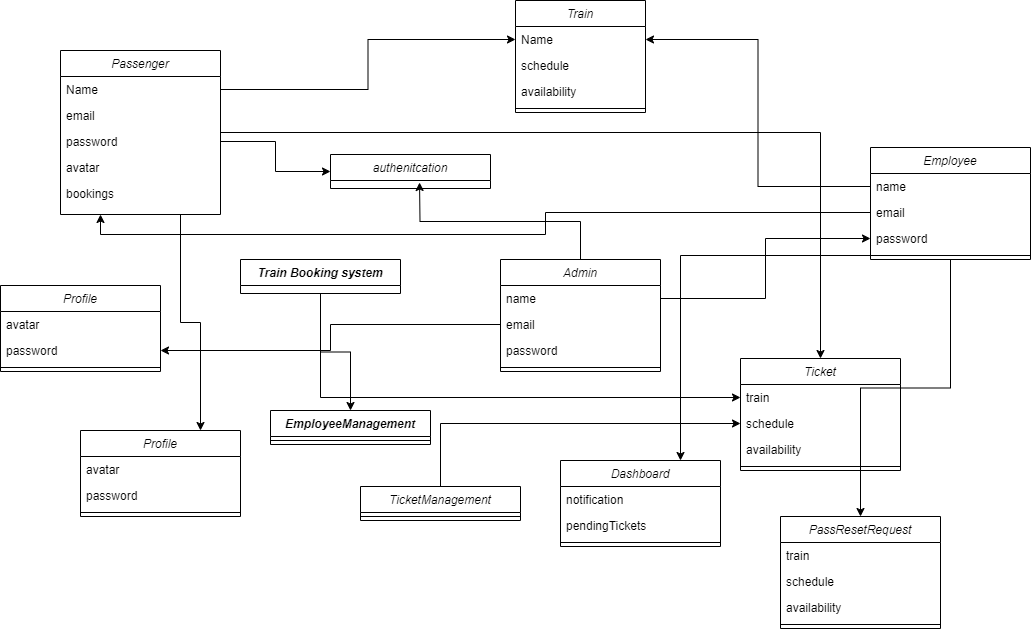

The diagram above was exported from draw.io. Its source (the exported page's mxGraphModel, read from the mxfile embedded in the PNG):
<mxGraphModel dx="2159" dy="1653" grid="1" gridSize="10" guides="1" tooltips="1" connect="1" arrows="1" fold="1" page="1" pageScale="1" pageWidth="827" pageHeight="1169" math="0" shadow="0">
  <root>
    <mxCell id="WIyWlLk6GJQsqaUBKTNV-0" />
    <mxCell id="WIyWlLk6GJQsqaUBKTNV-1" parent="WIyWlLk6GJQsqaUBKTNV-0" />
    <mxCell id="As5SAzBDyZCFfE8zn3ux-71" style="edgeStyle=orthogonalEdgeStyle;rounded=0;orthogonalLoop=1;jettySize=auto;html=1;exitX=0.75;exitY=1;exitDx=0;exitDy=0;entryX=0.75;entryY=0;entryDx=0;entryDy=0;" edge="1" parent="WIyWlLk6GJQsqaUBKTNV-1" source="zkfFHV4jXpPFQw0GAbJ--0" target="As5SAzBDyZCFfE8zn3ux-35">
      <mxGeometry relative="1" as="geometry" />
    </mxCell>
    <mxCell id="As5SAzBDyZCFfE8zn3ux-72" style="edgeStyle=orthogonalEdgeStyle;rounded=0;orthogonalLoop=1;jettySize=auto;html=1;" edge="1" parent="WIyWlLk6GJQsqaUBKTNV-1" source="zkfFHV4jXpPFQw0GAbJ--0" target="As5SAzBDyZCFfE8zn3ux-44">
      <mxGeometry relative="1" as="geometry" />
    </mxCell>
    <mxCell id="zkfFHV4jXpPFQw0GAbJ--0" value="Passenger" style="swimlane;fontStyle=2;align=center;verticalAlign=top;childLayout=stackLayout;horizontal=1;startSize=26;horizontalStack=0;resizeParent=1;resizeLast=0;collapsible=1;marginBottom=0;rounded=0;shadow=0;strokeWidth=1;" parent="WIyWlLk6GJQsqaUBKTNV-1" vertex="1">
      <mxGeometry x="-70" y="20" width="160" height="164" as="geometry">
        <mxRectangle x="230" y="140" width="160" height="26" as="alternateBounds" />
      </mxGeometry>
    </mxCell>
    <mxCell id="zkfFHV4jXpPFQw0GAbJ--1" value="Name" style="text;align=left;verticalAlign=top;spacingLeft=4;spacingRight=4;overflow=hidden;rotatable=0;points=[[0,0.5],[1,0.5]];portConstraint=eastwest;" parent="zkfFHV4jXpPFQw0GAbJ--0" vertex="1">
      <mxGeometry y="26" width="160" height="26" as="geometry" />
    </mxCell>
    <mxCell id="zkfFHV4jXpPFQw0GAbJ--2" value="email" style="text;align=left;verticalAlign=top;spacingLeft=4;spacingRight=4;overflow=hidden;rotatable=0;points=[[0,0.5],[1,0.5]];portConstraint=eastwest;rounded=0;shadow=0;html=0;" parent="zkfFHV4jXpPFQw0GAbJ--0" vertex="1">
      <mxGeometry y="52" width="160" height="26" as="geometry" />
    </mxCell>
    <mxCell id="As5SAzBDyZCFfE8zn3ux-11" value="password" style="text;align=left;verticalAlign=top;spacingLeft=4;spacingRight=4;overflow=hidden;rotatable=0;points=[[0,0.5],[1,0.5]];portConstraint=eastwest;rounded=0;shadow=0;html=0;" vertex="1" parent="zkfFHV4jXpPFQw0GAbJ--0">
      <mxGeometry y="78" width="160" height="26" as="geometry" />
    </mxCell>
    <mxCell id="As5SAzBDyZCFfE8zn3ux-12" value="avatar" style="text;align=left;verticalAlign=top;spacingLeft=4;spacingRight=4;overflow=hidden;rotatable=0;points=[[0,0.5],[1,0.5]];portConstraint=eastwest;rounded=0;shadow=0;html=0;" vertex="1" parent="zkfFHV4jXpPFQw0GAbJ--0">
      <mxGeometry y="104" width="160" height="26" as="geometry" />
    </mxCell>
    <mxCell id="zkfFHV4jXpPFQw0GAbJ--3" value="bookings" style="text;align=left;verticalAlign=top;spacingLeft=4;spacingRight=4;overflow=hidden;rotatable=0;points=[[0,0.5],[1,0.5]];portConstraint=eastwest;rounded=0;shadow=0;html=0;" parent="zkfFHV4jXpPFQw0GAbJ--0" vertex="1">
      <mxGeometry y="130" width="160" height="26" as="geometry" />
    </mxCell>
    <mxCell id="As5SAzBDyZCFfE8zn3ux-1" value="Train" style="swimlane;fontStyle=2;align=center;verticalAlign=top;childLayout=stackLayout;horizontal=1;startSize=26;horizontalStack=0;resizeParent=1;resizeLast=0;collapsible=1;marginBottom=0;rounded=0;shadow=0;strokeWidth=1;" vertex="1" parent="WIyWlLk6GJQsqaUBKTNV-1">
      <mxGeometry x="385" y="-30" width="130" height="112" as="geometry">
        <mxRectangle x="230" y="140" width="160" height="26" as="alternateBounds" />
      </mxGeometry>
    </mxCell>
    <mxCell id="As5SAzBDyZCFfE8zn3ux-2" value="Name" style="text;align=left;verticalAlign=top;spacingLeft=4;spacingRight=4;overflow=hidden;rotatable=0;points=[[0,0.5],[1,0.5]];portConstraint=eastwest;" vertex="1" parent="As5SAzBDyZCFfE8zn3ux-1">
      <mxGeometry y="26" width="130" height="26" as="geometry" />
    </mxCell>
    <mxCell id="As5SAzBDyZCFfE8zn3ux-3" value="schedule" style="text;align=left;verticalAlign=top;spacingLeft=4;spacingRight=4;overflow=hidden;rotatable=0;points=[[0,0.5],[1,0.5]];portConstraint=eastwest;rounded=0;shadow=0;html=0;" vertex="1" parent="As5SAzBDyZCFfE8zn3ux-1">
      <mxGeometry y="52" width="130" height="26" as="geometry" />
    </mxCell>
    <mxCell id="As5SAzBDyZCFfE8zn3ux-4" value="availability" style="text;align=left;verticalAlign=top;spacingLeft=4;spacingRight=4;overflow=hidden;rotatable=0;points=[[0,0.5],[1,0.5]];portConstraint=eastwest;rounded=0;shadow=0;html=0;" vertex="1" parent="As5SAzBDyZCFfE8zn3ux-1">
      <mxGeometry y="78" width="130" height="26" as="geometry" />
    </mxCell>
    <mxCell id="As5SAzBDyZCFfE8zn3ux-5" value="" style="line;html=1;strokeWidth=1;align=left;verticalAlign=middle;spacingTop=-1;spacingLeft=3;spacingRight=3;rotatable=0;labelPosition=right;points=[];portConstraint=eastwest;" vertex="1" parent="As5SAzBDyZCFfE8zn3ux-1">
      <mxGeometry y="104" width="130" height="8" as="geometry" />
    </mxCell>
    <mxCell id="As5SAzBDyZCFfE8zn3ux-13" value="authenitcation" style="swimlane;fontStyle=2;align=center;verticalAlign=top;childLayout=stackLayout;horizontal=1;startSize=26;horizontalStack=0;resizeParent=1;resizeLast=0;collapsible=1;marginBottom=0;rounded=0;shadow=0;strokeWidth=1;" vertex="1" parent="WIyWlLk6GJQsqaUBKTNV-1">
      <mxGeometry x="200" y="124" width="160" height="34" as="geometry">
        <mxRectangle x="230" y="140" width="160" height="26" as="alternateBounds" />
      </mxGeometry>
    </mxCell>
    <mxCell id="As5SAzBDyZCFfE8zn3ux-18" value="Profile" style="swimlane;fontStyle=2;align=center;verticalAlign=top;childLayout=stackLayout;horizontal=1;startSize=26;horizontalStack=0;resizeParent=1;resizeLast=0;collapsible=1;marginBottom=0;rounded=0;shadow=0;strokeWidth=1;" vertex="1" parent="WIyWlLk6GJQsqaUBKTNV-1">
      <mxGeometry x="-130" y="255" width="160" height="86" as="geometry">
        <mxRectangle x="230" y="140" width="160" height="26" as="alternateBounds" />
      </mxGeometry>
    </mxCell>
    <mxCell id="As5SAzBDyZCFfE8zn3ux-19" value="avatar" style="text;align=left;verticalAlign=top;spacingLeft=4;spacingRight=4;overflow=hidden;rotatable=0;points=[[0,0.5],[1,0.5]];portConstraint=eastwest;" vertex="1" parent="As5SAzBDyZCFfE8zn3ux-18">
      <mxGeometry y="26" width="160" height="26" as="geometry" />
    </mxCell>
    <mxCell id="As5SAzBDyZCFfE8zn3ux-21" value="password" style="text;align=left;verticalAlign=top;spacingLeft=4;spacingRight=4;overflow=hidden;rotatable=0;points=[[0,0.5],[1,0.5]];portConstraint=eastwest;rounded=0;shadow=0;html=0;" vertex="1" parent="As5SAzBDyZCFfE8zn3ux-18">
      <mxGeometry y="52" width="160" height="26" as="geometry" />
    </mxCell>
    <mxCell id="As5SAzBDyZCFfE8zn3ux-24" value="" style="line;html=1;strokeWidth=1;align=left;verticalAlign=middle;spacingTop=-1;spacingLeft=3;spacingRight=3;rotatable=0;labelPosition=right;points=[];portConstraint=eastwest;" vertex="1" parent="As5SAzBDyZCFfE8zn3ux-18">
      <mxGeometry y="78" width="160" height="8" as="geometry" />
    </mxCell>
    <mxCell id="As5SAzBDyZCFfE8zn3ux-58" style="edgeStyle=orthogonalEdgeStyle;rounded=0;orthogonalLoop=1;jettySize=auto;html=1;exitX=0.5;exitY=0;exitDx=0;exitDy=0;entryX=0.619;entryY=0.25;entryDx=0;entryDy=0;entryPerimeter=0;" edge="1" parent="WIyWlLk6GJQsqaUBKTNV-1" source="As5SAzBDyZCFfE8zn3ux-25">
      <mxGeometry relative="1" as="geometry">
        <mxPoint x="289.03999999999996" y="152" as="targetPoint" />
      </mxGeometry>
    </mxCell>
    <mxCell id="As5SAzBDyZCFfE8zn3ux-25" value="Admin" style="swimlane;fontStyle=2;align=center;verticalAlign=top;childLayout=stackLayout;horizontal=1;startSize=26;horizontalStack=0;resizeParent=1;resizeLast=0;collapsible=1;marginBottom=0;rounded=0;shadow=0;strokeWidth=1;" vertex="1" parent="WIyWlLk6GJQsqaUBKTNV-1">
      <mxGeometry x="370" y="229" width="160" height="112" as="geometry">
        <mxRectangle x="230" y="140" width="160" height="26" as="alternateBounds" />
      </mxGeometry>
    </mxCell>
    <mxCell id="As5SAzBDyZCFfE8zn3ux-26" value="name" style="text;align=left;verticalAlign=top;spacingLeft=4;spacingRight=4;overflow=hidden;rotatable=0;points=[[0,0.5],[1,0.5]];portConstraint=eastwest;" vertex="1" parent="As5SAzBDyZCFfE8zn3ux-25">
      <mxGeometry y="26" width="160" height="26" as="geometry" />
    </mxCell>
    <mxCell id="As5SAzBDyZCFfE8zn3ux-29" value="email&#10;" style="text;align=left;verticalAlign=top;spacingLeft=4;spacingRight=4;overflow=hidden;rotatable=0;points=[[0,0.5],[1,0.5]];portConstraint=eastwest;rounded=0;shadow=0;html=0;" vertex="1" parent="As5SAzBDyZCFfE8zn3ux-25">
      <mxGeometry y="52" width="160" height="26" as="geometry" />
    </mxCell>
    <mxCell id="As5SAzBDyZCFfE8zn3ux-27" value="password" style="text;align=left;verticalAlign=top;spacingLeft=4;spacingRight=4;overflow=hidden;rotatable=0;points=[[0,0.5],[1,0.5]];portConstraint=eastwest;rounded=0;shadow=0;html=0;" vertex="1" parent="As5SAzBDyZCFfE8zn3ux-25">
      <mxGeometry y="78" width="160" height="26" as="geometry" />
    </mxCell>
    <mxCell id="As5SAzBDyZCFfE8zn3ux-28" value="" style="line;html=1;strokeWidth=1;align=left;verticalAlign=middle;spacingTop=-1;spacingLeft=3;spacingRight=3;rotatable=0;labelPosition=right;points=[];portConstraint=eastwest;" vertex="1" parent="As5SAzBDyZCFfE8zn3ux-25">
      <mxGeometry y="104" width="160" height="8" as="geometry" />
    </mxCell>
    <mxCell id="As5SAzBDyZCFfE8zn3ux-69" style="edgeStyle=orthogonalEdgeStyle;rounded=0;orthogonalLoop=1;jettySize=auto;html=1;" edge="1" parent="WIyWlLk6GJQsqaUBKTNV-1" source="As5SAzBDyZCFfE8zn3ux-30" target="As5SAzBDyZCFfE8zn3ux-64">
      <mxGeometry relative="1" as="geometry" />
    </mxCell>
    <mxCell id="As5SAzBDyZCFfE8zn3ux-30" value="Employee" style="swimlane;fontStyle=2;align=center;verticalAlign=top;childLayout=stackLayout;horizontal=1;startSize=26;horizontalStack=0;resizeParent=1;resizeLast=0;collapsible=1;marginBottom=0;rounded=0;shadow=0;strokeWidth=1;" vertex="1" parent="WIyWlLk6GJQsqaUBKTNV-1">
      <mxGeometry x="740" y="117" width="160" height="112" as="geometry">
        <mxRectangle x="230" y="140" width="160" height="26" as="alternateBounds" />
      </mxGeometry>
    </mxCell>
    <mxCell id="As5SAzBDyZCFfE8zn3ux-31" value="name" style="text;align=left;verticalAlign=top;spacingLeft=4;spacingRight=4;overflow=hidden;rotatable=0;points=[[0,0.5],[1,0.5]];portConstraint=eastwest;" vertex="1" parent="As5SAzBDyZCFfE8zn3ux-30">
      <mxGeometry y="26" width="160" height="26" as="geometry" />
    </mxCell>
    <mxCell id="As5SAzBDyZCFfE8zn3ux-32" value="email&#10;" style="text;align=left;verticalAlign=top;spacingLeft=4;spacingRight=4;overflow=hidden;rotatable=0;points=[[0,0.5],[1,0.5]];portConstraint=eastwest;rounded=0;shadow=0;html=0;" vertex="1" parent="As5SAzBDyZCFfE8zn3ux-30">
      <mxGeometry y="52" width="160" height="26" as="geometry" />
    </mxCell>
    <mxCell id="As5SAzBDyZCFfE8zn3ux-33" value="password" style="text;align=left;verticalAlign=top;spacingLeft=4;spacingRight=4;overflow=hidden;rotatable=0;points=[[0,0.5],[1,0.5]];portConstraint=eastwest;rounded=0;shadow=0;html=0;" vertex="1" parent="As5SAzBDyZCFfE8zn3ux-30">
      <mxGeometry y="78" width="160" height="26" as="geometry" />
    </mxCell>
    <mxCell id="As5SAzBDyZCFfE8zn3ux-34" value="" style="line;html=1;strokeWidth=1;align=left;verticalAlign=middle;spacingTop=-1;spacingLeft=3;spacingRight=3;rotatable=0;labelPosition=right;points=[];portConstraint=eastwest;" vertex="1" parent="As5SAzBDyZCFfE8zn3ux-30">
      <mxGeometry y="104" width="160" height="8" as="geometry" />
    </mxCell>
    <mxCell id="As5SAzBDyZCFfE8zn3ux-35" value="Profile" style="swimlane;fontStyle=2;align=center;verticalAlign=top;childLayout=stackLayout;horizontal=1;startSize=26;horizontalStack=0;resizeParent=1;resizeLast=0;collapsible=1;marginBottom=0;rounded=0;shadow=0;strokeWidth=1;" vertex="1" parent="WIyWlLk6GJQsqaUBKTNV-1">
      <mxGeometry x="-50" y="400" width="160" height="86" as="geometry">
        <mxRectangle x="230" y="140" width="160" height="26" as="alternateBounds" />
      </mxGeometry>
    </mxCell>
    <mxCell id="As5SAzBDyZCFfE8zn3ux-37" value="avatar" style="text;align=left;verticalAlign=top;spacingLeft=4;spacingRight=4;overflow=hidden;rotatable=0;points=[[0,0.5],[1,0.5]];portConstraint=eastwest;rounded=0;shadow=0;html=0;" vertex="1" parent="As5SAzBDyZCFfE8zn3ux-35">
      <mxGeometry y="26" width="160" height="26" as="geometry" />
    </mxCell>
    <mxCell id="As5SAzBDyZCFfE8zn3ux-38" value="password" style="text;align=left;verticalAlign=top;spacingLeft=4;spacingRight=4;overflow=hidden;rotatable=0;points=[[0,0.5],[1,0.5]];portConstraint=eastwest;rounded=0;shadow=0;html=0;" vertex="1" parent="As5SAzBDyZCFfE8zn3ux-35">
      <mxGeometry y="52" width="160" height="26" as="geometry" />
    </mxCell>
    <mxCell id="As5SAzBDyZCFfE8zn3ux-36" value="" style="line;html=1;strokeWidth=1;align=left;verticalAlign=middle;spacingTop=-1;spacingLeft=3;spacingRight=3;rotatable=0;labelPosition=right;points=[];portConstraint=eastwest;" vertex="1" parent="As5SAzBDyZCFfE8zn3ux-35">
      <mxGeometry y="78" width="160" height="8" as="geometry" />
    </mxCell>
    <mxCell id="As5SAzBDyZCFfE8zn3ux-39" value="EmployeeManagement" style="swimlane;fontStyle=3;align=center;verticalAlign=top;childLayout=stackLayout;horizontal=1;startSize=26;horizontalStack=0;resizeParent=1;resizeLast=0;collapsible=1;marginBottom=0;rounded=0;shadow=0;strokeWidth=1;" vertex="1" parent="WIyWlLk6GJQsqaUBKTNV-1">
      <mxGeometry x="140" y="380" width="160" height="34" as="geometry">
        <mxRectangle x="230" y="140" width="160" height="26" as="alternateBounds" />
      </mxGeometry>
    </mxCell>
    <mxCell id="As5SAzBDyZCFfE8zn3ux-40" value="" style="line;html=1;strokeWidth=1;align=left;verticalAlign=middle;spacingTop=-1;spacingLeft=3;spacingRight=3;rotatable=0;labelPosition=right;points=[];portConstraint=eastwest;" vertex="1" parent="As5SAzBDyZCFfE8zn3ux-39">
      <mxGeometry y="26" width="160" height="8" as="geometry" />
    </mxCell>
    <mxCell id="As5SAzBDyZCFfE8zn3ux-70" style="edgeStyle=orthogonalEdgeStyle;rounded=0;orthogonalLoop=1;jettySize=auto;html=1;entryX=0;entryY=0.5;entryDx=0;entryDy=0;" edge="1" parent="WIyWlLk6GJQsqaUBKTNV-1" source="As5SAzBDyZCFfE8zn3ux-41" target="As5SAzBDyZCFfE8zn3ux-48">
      <mxGeometry relative="1" as="geometry" />
    </mxCell>
    <mxCell id="As5SAzBDyZCFfE8zn3ux-41" value="TicketManagement" style="swimlane;fontStyle=2;align=center;verticalAlign=top;childLayout=stackLayout;horizontal=1;startSize=26;horizontalStack=0;resizeParent=1;resizeLast=0;collapsible=1;marginBottom=0;rounded=0;shadow=0;strokeWidth=1;" vertex="1" parent="WIyWlLk6GJQsqaUBKTNV-1">
      <mxGeometry x="230" y="456" width="160" height="34" as="geometry">
        <mxRectangle x="230" y="140" width="160" height="26" as="alternateBounds" />
      </mxGeometry>
    </mxCell>
    <mxCell id="As5SAzBDyZCFfE8zn3ux-42" value="" style="line;html=1;strokeWidth=1;align=left;verticalAlign=middle;spacingTop=-1;spacingLeft=3;spacingRight=3;rotatable=0;labelPosition=right;points=[];portConstraint=eastwest;" vertex="1" parent="As5SAzBDyZCFfE8zn3ux-41">
      <mxGeometry y="26" width="160" height="8" as="geometry" />
    </mxCell>
    <mxCell id="As5SAzBDyZCFfE8zn3ux-44" value="Ticket" style="swimlane;fontStyle=2;align=center;verticalAlign=top;childLayout=stackLayout;horizontal=1;startSize=26;horizontalStack=0;resizeParent=1;resizeLast=0;collapsible=1;marginBottom=0;rounded=0;shadow=0;strokeWidth=1;" vertex="1" parent="WIyWlLk6GJQsqaUBKTNV-1">
      <mxGeometry x="610" y="328" width="160" height="112" as="geometry">
        <mxRectangle x="230" y="140" width="160" height="26" as="alternateBounds" />
      </mxGeometry>
    </mxCell>
    <mxCell id="As5SAzBDyZCFfE8zn3ux-46" value="train" style="text;align=left;verticalAlign=top;spacingLeft=4;spacingRight=4;overflow=hidden;rotatable=0;points=[[0,0.5],[1,0.5]];portConstraint=eastwest;" vertex="1" parent="As5SAzBDyZCFfE8zn3ux-44">
      <mxGeometry y="26" width="160" height="26" as="geometry" />
    </mxCell>
    <mxCell id="As5SAzBDyZCFfE8zn3ux-48" value="schedule" style="text;align=left;verticalAlign=top;spacingLeft=4;spacingRight=4;overflow=hidden;rotatable=0;points=[[0,0.5],[1,0.5]];portConstraint=eastwest;" vertex="1" parent="As5SAzBDyZCFfE8zn3ux-44">
      <mxGeometry y="52" width="160" height="26" as="geometry" />
    </mxCell>
    <mxCell id="As5SAzBDyZCFfE8zn3ux-47" value="availability" style="text;align=left;verticalAlign=top;spacingLeft=4;spacingRight=4;overflow=hidden;rotatable=0;points=[[0,0.5],[1,0.5]];portConstraint=eastwest;" vertex="1" parent="As5SAzBDyZCFfE8zn3ux-44">
      <mxGeometry y="78" width="160" height="26" as="geometry" />
    </mxCell>
    <mxCell id="As5SAzBDyZCFfE8zn3ux-45" value="" style="line;html=1;strokeWidth=1;align=left;verticalAlign=middle;spacingTop=-1;spacingLeft=3;spacingRight=3;rotatable=0;labelPosition=right;points=[];portConstraint=eastwest;" vertex="1" parent="As5SAzBDyZCFfE8zn3ux-44">
      <mxGeometry y="104" width="160" height="8" as="geometry" />
    </mxCell>
    <mxCell id="As5SAzBDyZCFfE8zn3ux-49" value="Dashboard" style="swimlane;fontStyle=2;align=center;verticalAlign=top;childLayout=stackLayout;horizontal=1;startSize=26;horizontalStack=0;resizeParent=1;resizeLast=0;collapsible=1;marginBottom=0;rounded=0;shadow=0;strokeWidth=1;" vertex="1" parent="WIyWlLk6GJQsqaUBKTNV-1">
      <mxGeometry x="430" y="430" width="160" height="86" as="geometry">
        <mxRectangle x="230" y="140" width="160" height="26" as="alternateBounds" />
      </mxGeometry>
    </mxCell>
    <mxCell id="As5SAzBDyZCFfE8zn3ux-52" value="notification" style="text;align=left;verticalAlign=top;spacingLeft=4;spacingRight=4;overflow=hidden;rotatable=0;points=[[0,0.5],[1,0.5]];portConstraint=eastwest;" vertex="1" parent="As5SAzBDyZCFfE8zn3ux-49">
      <mxGeometry y="26" width="160" height="26" as="geometry" />
    </mxCell>
    <mxCell id="As5SAzBDyZCFfE8zn3ux-51" value="pendingTickets" style="text;align=left;verticalAlign=top;spacingLeft=4;spacingRight=4;overflow=hidden;rotatable=0;points=[[0,0.5],[1,0.5]];portConstraint=eastwest;" vertex="1" parent="As5SAzBDyZCFfE8zn3ux-49">
      <mxGeometry y="52" width="160" height="26" as="geometry" />
    </mxCell>
    <mxCell id="As5SAzBDyZCFfE8zn3ux-50" value="" style="line;html=1;strokeWidth=1;align=left;verticalAlign=middle;spacingTop=-1;spacingLeft=3;spacingRight=3;rotatable=0;labelPosition=right;points=[];portConstraint=eastwest;" vertex="1" parent="As5SAzBDyZCFfE8zn3ux-49">
      <mxGeometry y="78" width="160" height="8" as="geometry" />
    </mxCell>
    <mxCell id="As5SAzBDyZCFfE8zn3ux-63" style="edgeStyle=orthogonalEdgeStyle;rounded=0;orthogonalLoop=1;jettySize=auto;html=1;entryX=0.5;entryY=0;entryDx=0;entryDy=0;" edge="1" parent="WIyWlLk6GJQsqaUBKTNV-1" source="As5SAzBDyZCFfE8zn3ux-53" target="As5SAzBDyZCFfE8zn3ux-39">
      <mxGeometry relative="1" as="geometry" />
    </mxCell>
    <mxCell id="As5SAzBDyZCFfE8zn3ux-74" style="edgeStyle=orthogonalEdgeStyle;rounded=0;orthogonalLoop=1;jettySize=auto;html=1;" edge="1" parent="WIyWlLk6GJQsqaUBKTNV-1" source="As5SAzBDyZCFfE8zn3ux-53" target="As5SAzBDyZCFfE8zn3ux-46">
      <mxGeometry relative="1" as="geometry" />
    </mxCell>
    <mxCell id="As5SAzBDyZCFfE8zn3ux-53" value="Train Booking system" style="swimlane;fontStyle=3;align=center;verticalAlign=top;childLayout=stackLayout;horizontal=1;startSize=26;horizontalStack=0;resizeParent=1;resizeLast=0;collapsible=1;marginBottom=0;rounded=0;shadow=0;strokeWidth=1;" vertex="1" parent="WIyWlLk6GJQsqaUBKTNV-1">
      <mxGeometry x="110" y="229" width="160" height="34" as="geometry">
        <mxRectangle x="230" y="140" width="160" height="26" as="alternateBounds" />
      </mxGeometry>
    </mxCell>
    <mxCell id="As5SAzBDyZCFfE8zn3ux-55" style="edgeStyle=orthogonalEdgeStyle;rounded=0;orthogonalLoop=1;jettySize=auto;html=1;entryX=0;entryY=0.5;entryDx=0;entryDy=0;" edge="1" parent="WIyWlLk6GJQsqaUBKTNV-1" source="zkfFHV4jXpPFQw0GAbJ--1" target="As5SAzBDyZCFfE8zn3ux-2">
      <mxGeometry relative="1" as="geometry" />
    </mxCell>
    <mxCell id="As5SAzBDyZCFfE8zn3ux-56" style="edgeStyle=orthogonalEdgeStyle;rounded=0;orthogonalLoop=1;jettySize=auto;html=1;exitX=1;exitY=0.5;exitDx=0;exitDy=0;entryX=0;entryY=0.5;entryDx=0;entryDy=0;" edge="1" parent="WIyWlLk6GJQsqaUBKTNV-1" source="As5SAzBDyZCFfE8zn3ux-11" target="As5SAzBDyZCFfE8zn3ux-13">
      <mxGeometry relative="1" as="geometry" />
    </mxCell>
    <mxCell id="As5SAzBDyZCFfE8zn3ux-59" style="edgeStyle=orthogonalEdgeStyle;rounded=0;orthogonalLoop=1;jettySize=auto;html=1;exitX=0;exitY=0.5;exitDx=0;exitDy=0;entryX=1;entryY=0.5;entryDx=0;entryDy=0;" edge="1" parent="WIyWlLk6GJQsqaUBKTNV-1" source="As5SAzBDyZCFfE8zn3ux-31" target="As5SAzBDyZCFfE8zn3ux-2">
      <mxGeometry relative="1" as="geometry" />
    </mxCell>
    <mxCell id="As5SAzBDyZCFfE8zn3ux-61" style="edgeStyle=orthogonalEdgeStyle;rounded=0;orthogonalLoop=1;jettySize=auto;html=1;exitX=1;exitY=0.5;exitDx=0;exitDy=0;entryX=0;entryY=0.5;entryDx=0;entryDy=0;" edge="1" parent="WIyWlLk6GJQsqaUBKTNV-1" source="As5SAzBDyZCFfE8zn3ux-26" target="As5SAzBDyZCFfE8zn3ux-33">
      <mxGeometry relative="1" as="geometry" />
    </mxCell>
    <mxCell id="As5SAzBDyZCFfE8zn3ux-62" style="edgeStyle=orthogonalEdgeStyle;rounded=0;orthogonalLoop=1;jettySize=auto;html=1;exitX=0;exitY=0.5;exitDx=0;exitDy=0;entryX=0.25;entryY=1;entryDx=0;entryDy=0;" edge="1" parent="WIyWlLk6GJQsqaUBKTNV-1" source="As5SAzBDyZCFfE8zn3ux-32" target="zkfFHV4jXpPFQw0GAbJ--0">
      <mxGeometry relative="1" as="geometry" />
    </mxCell>
    <mxCell id="As5SAzBDyZCFfE8zn3ux-64" value="PassResetRequest" style="swimlane;fontStyle=2;align=center;verticalAlign=top;childLayout=stackLayout;horizontal=1;startSize=26;horizontalStack=0;resizeParent=1;resizeLast=0;collapsible=1;marginBottom=0;rounded=0;shadow=0;strokeWidth=1;" vertex="1" parent="WIyWlLk6GJQsqaUBKTNV-1">
      <mxGeometry x="650" y="486" width="160" height="112" as="geometry">
        <mxRectangle x="230" y="140" width="160" height="26" as="alternateBounds" />
      </mxGeometry>
    </mxCell>
    <mxCell id="As5SAzBDyZCFfE8zn3ux-65" value="train" style="text;align=left;verticalAlign=top;spacingLeft=4;spacingRight=4;overflow=hidden;rotatable=0;points=[[0,0.5],[1,0.5]];portConstraint=eastwest;" vertex="1" parent="As5SAzBDyZCFfE8zn3ux-64">
      <mxGeometry y="26" width="160" height="26" as="geometry" />
    </mxCell>
    <mxCell id="As5SAzBDyZCFfE8zn3ux-66" value="schedule" style="text;align=left;verticalAlign=top;spacingLeft=4;spacingRight=4;overflow=hidden;rotatable=0;points=[[0,0.5],[1,0.5]];portConstraint=eastwest;" vertex="1" parent="As5SAzBDyZCFfE8zn3ux-64">
      <mxGeometry y="52" width="160" height="26" as="geometry" />
    </mxCell>
    <mxCell id="As5SAzBDyZCFfE8zn3ux-67" value="availability" style="text;align=left;verticalAlign=top;spacingLeft=4;spacingRight=4;overflow=hidden;rotatable=0;points=[[0,0.5],[1,0.5]];portConstraint=eastwest;" vertex="1" parent="As5SAzBDyZCFfE8zn3ux-64">
      <mxGeometry y="78" width="160" height="26" as="geometry" />
    </mxCell>
    <mxCell id="As5SAzBDyZCFfE8zn3ux-68" value="" style="line;html=1;strokeWidth=1;align=left;verticalAlign=middle;spacingTop=-1;spacingLeft=3;spacingRight=3;rotatable=0;labelPosition=right;points=[];portConstraint=eastwest;" vertex="1" parent="As5SAzBDyZCFfE8zn3ux-64">
      <mxGeometry y="104" width="160" height="8" as="geometry" />
    </mxCell>
    <mxCell id="As5SAzBDyZCFfE8zn3ux-75" style="edgeStyle=orthogonalEdgeStyle;rounded=0;orthogonalLoop=1;jettySize=auto;html=1;entryX=0.75;entryY=0;entryDx=0;entryDy=0;" edge="1" parent="WIyWlLk6GJQsqaUBKTNV-1" source="As5SAzBDyZCFfE8zn3ux-34" target="As5SAzBDyZCFfE8zn3ux-49">
      <mxGeometry relative="1" as="geometry" />
    </mxCell>
    <mxCell id="As5SAzBDyZCFfE8zn3ux-76" style="edgeStyle=orthogonalEdgeStyle;rounded=0;orthogonalLoop=1;jettySize=auto;html=1;entryX=1;entryY=0.5;entryDx=0;entryDy=0;" edge="1" parent="WIyWlLk6GJQsqaUBKTNV-1" source="As5SAzBDyZCFfE8zn3ux-29" target="As5SAzBDyZCFfE8zn3ux-21">
      <mxGeometry relative="1" as="geometry" />
    </mxCell>
  </root>
</mxGraphModel>